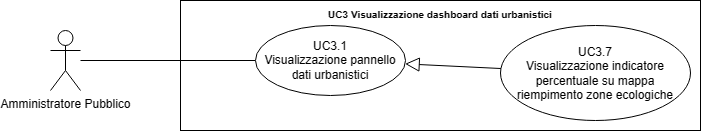

The diagram above was exported from draw.io. Its source (the exported page's mxGraphModel, read from the mxfile embedded in the PNG):
<mxGraphModel dx="21114" dy="543" grid="1" gridSize="10" guides="1" tooltips="1" connect="1" arrows="1" fold="1" page="1" pageScale="1" pageWidth="20000" pageHeight="20000" math="0" shadow="0">
  <root>
    <mxCell id="0" />
    <mxCell id="1" parent="0" />
    <mxCell id="2" value="Amministratore Pubblico" style="shape=umlActor;verticalLabelPosition=bottom;verticalAlign=top;html=1;outlineConnect=0;" vertex="1" parent="1">
      <mxGeometry x="-17290" y="950" width="30" height="60" as="geometry" />
    </mxCell>
    <mxCell id="3" value="&lt;b style=&quot;border-color: var(--border-color); font-size: 10px;&quot;&gt;UC3 Visualizzazione dashboard dati urbanistici&lt;/b&gt;" style="shape=rect;html=1;verticalAlign=top;fontStyle=1;whiteSpace=wrap;align=center;" vertex="1" parent="1">
      <mxGeometry x="-17160" y="920" width="520" height="130" as="geometry" />
    </mxCell>
    <mxCell id="4" value="" style="edgeStyle=none;html=1;endArrow=none;verticalAlign=bottom;rounded=0;" edge="1" source="2" target="6" parent="1">
      <mxGeometry width="160" relative="1" as="geometry">
        <mxPoint x="-17210" y="1025" as="sourcePoint" />
        <mxPoint x="-17085" y="980" as="targetPoint" />
      </mxGeometry>
    </mxCell>
    <mxCell id="5" value="UC3.7&lt;br&gt;Visualizzazione indicatore percentuale su mappa riempimento zone ecologiche" style="ellipse;whiteSpace=wrap;html=1;" vertex="1" parent="1">
      <mxGeometry x="-16840" y="945" width="190" height="95" as="geometry" />
    </mxCell>
    <mxCell id="6" value="UC3.1&lt;br style=&quot;border-color: var(--border-color);&quot;&gt;Visualizzazione pannello dati urbanistici" style="ellipse;whiteSpace=wrap;html=1;" vertex="1" parent="1">
      <mxGeometry x="-17085" y="945" width="150" height="70" as="geometry" />
    </mxCell>
    <mxCell id="7" value="" style="edgeStyle=none;html=1;endArrow=block;endFill=0;endSize=12;verticalAlign=bottom;rounded=0;" edge="1" source="5" target="6" parent="1">
      <mxGeometry width="160" relative="1" as="geometry">
        <mxPoint x="-17130" y="800" as="sourcePoint" />
        <mxPoint x="-16970" y="800" as="targetPoint" />
      </mxGeometry>
    </mxCell>
  </root>
</mxGraphModel>